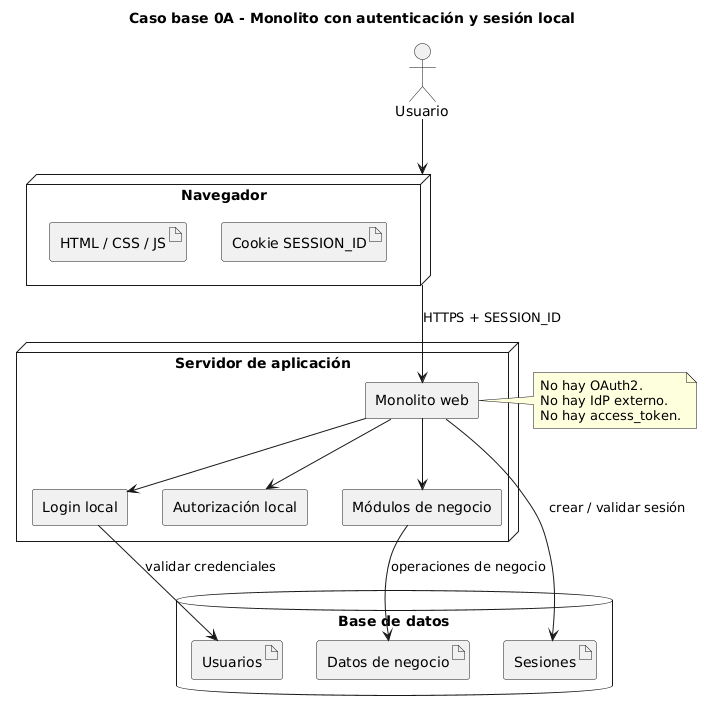

The diagram above was rendered by PlantUML. Its source (embedded in the PNG):
@startuml
title Caso base 0A - Monolito con autenticación y sesión local

skinparam shadowing false
skinparam componentStyle rectangle

actor "Usuario" as User

node "Navegador" as Browser {
  artifact "HTML / CSS / JS" as UI
  artifact "Cookie SESSION_ID" as Cookie
}

node "Servidor de aplicación" as AppServer {
  component "Monolito web" as Monolith
  component "Login local" as Login
  component "Autorización local" as Authz
  component "Módulos de negocio" as Business
}

database "Base de datos" as DB {
  artifact "Usuarios" as Users
  artifact "Sesiones" as Sessions
  artifact "Datos de negocio" as Data
}

User --> Browser
Browser --> Monolith : HTTPS + SESSION_ID
Monolith --> Login
Monolith --> Authz
Monolith --> Business

Login --> Users : validar credenciales
Monolith --> Sessions : crear / validar sesión
Business --> Data : operaciones de negocio

note right of Monolith
No hay OAuth2.
No hay IdP externo.
No hay access_token.
end note
@enduml